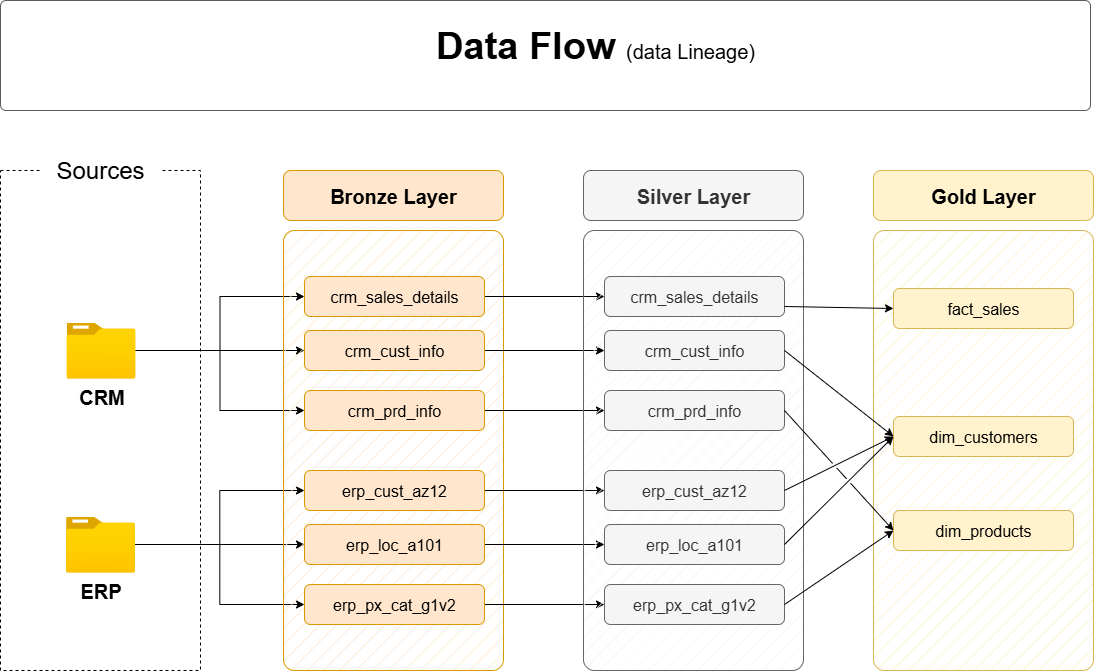

The diagram above was exported from draw.io. Its source (the exported page's mxGraphModel, read from the mxfile embedded in the PNG):
<mxGraphModel dx="786" dy="445" grid="1" gridSize="10" guides="1" tooltips="1" connect="1" arrows="1" fold="1" page="1" pageScale="1" pageWidth="1920" pageHeight="1200" math="0" shadow="0">
  <root>
    <mxCell id="PmAsDYt7ePFWswJWPdAt-0" />
    <mxCell id="PmAsDYt7ePFWswJWPdAt-1" parent="PmAsDYt7ePFWswJWPdAt-0" />
    <mxCell id="n8bJTZ1ovyGtcUzWuUE2-2" value="" style="rounded=0;whiteSpace=wrap;html=1;fillColor=none;dashed=1;" parent="PmAsDYt7ePFWswJWPdAt-1" vertex="1">
      <mxGeometry x="390" y="280" width="200" height="500" as="geometry" />
    </mxCell>
    <mxCell id="n8bJTZ1ovyGtcUzWuUE2-3" value="&lt;font style=&quot;font-size: 24px;&quot;&gt;Sources&lt;/font&gt;" style="rounded=1;whiteSpace=wrap;html=1;strokeColor=none;" parent="PmAsDYt7ePFWswJWPdAt-1" vertex="1">
      <mxGeometry x="430" y="260" width="120" height="40" as="geometry" />
    </mxCell>
    <mxCell id="D8R9sGTT4eO_Y8YIvJOX-3" style="edgeStyle=orthogonalEdgeStyle;rounded=0;orthogonalLoop=1;jettySize=auto;html=1;entryX=0;entryY=0.5;entryDx=0;entryDy=0;" parent="PmAsDYt7ePFWswJWPdAt-1" source="4ZKNdrfmacIxx5nxEuMF-0" target="hnOc7kBfibrwKYlpnwC0-0" edge="1">
      <mxGeometry relative="1" as="geometry" />
    </mxCell>
    <mxCell id="D8R9sGTT4eO_Y8YIvJOX-4" style="edgeStyle=orthogonalEdgeStyle;rounded=0;orthogonalLoop=1;jettySize=auto;html=1;entryX=0;entryY=0.5;entryDx=0;entryDy=0;" parent="PmAsDYt7ePFWswJWPdAt-1" source="4ZKNdrfmacIxx5nxEuMF-0" target="5szykNnx05lKGsdo6Biz-0" edge="1">
      <mxGeometry relative="1" as="geometry" />
    </mxCell>
    <mxCell id="D8R9sGTT4eO_Y8YIvJOX-5" style="edgeStyle=orthogonalEdgeStyle;rounded=0;orthogonalLoop=1;jettySize=auto;html=1;entryX=0;entryY=0.5;entryDx=0;entryDy=0;" parent="PmAsDYt7ePFWswJWPdAt-1" source="4ZKNdrfmacIxx5nxEuMF-0" target="hnOc7kBfibrwKYlpnwC0-1" edge="1">
      <mxGeometry relative="1" as="geometry" />
    </mxCell>
    <mxCell id="4ZKNdrfmacIxx5nxEuMF-0" value="&lt;font style=&quot;font-size: 20px;&quot;&gt;&lt;b&gt;CRM&lt;/b&gt;&lt;/font&gt;" style="image;aspect=fixed;html=1;points=[];align=center;fontSize=12;image=img/lib/azure2/general/Folder_Blank.svg;" parent="PmAsDYt7ePFWswJWPdAt-1" vertex="1">
      <mxGeometry x="456" y="432" width="69" height="56.00000000000001" as="geometry" />
    </mxCell>
    <mxCell id="-fXMBUoAsH7tqhl6yJGk-2" style="edgeStyle=orthogonalEdgeStyle;rounded=0;orthogonalLoop=1;jettySize=auto;html=1;entryX=0;entryY=0.5;entryDx=0;entryDy=0;" parent="PmAsDYt7ePFWswJWPdAt-1" source="4ZKNdrfmacIxx5nxEuMF-4" target="D8R9sGTT4eO_Y8YIvJOX-8" edge="1">
      <mxGeometry relative="1" as="geometry" />
    </mxCell>
    <mxCell id="-fXMBUoAsH7tqhl6yJGk-3" style="edgeStyle=orthogonalEdgeStyle;rounded=0;orthogonalLoop=1;jettySize=auto;html=1;entryX=0;entryY=0.5;entryDx=0;entryDy=0;" parent="PmAsDYt7ePFWswJWPdAt-1" source="4ZKNdrfmacIxx5nxEuMF-4" target="D8R9sGTT4eO_Y8YIvJOX-6" edge="1">
      <mxGeometry relative="1" as="geometry" />
    </mxCell>
    <mxCell id="-fXMBUoAsH7tqhl6yJGk-4" style="edgeStyle=orthogonalEdgeStyle;rounded=0;orthogonalLoop=1;jettySize=auto;html=1;" parent="PmAsDYt7ePFWswJWPdAt-1" source="4ZKNdrfmacIxx5nxEuMF-4" target="D8R9sGTT4eO_Y8YIvJOX-7" edge="1">
      <mxGeometry relative="1" as="geometry" />
    </mxCell>
    <mxCell id="4ZKNdrfmacIxx5nxEuMF-4" value="&lt;font style=&quot;font-size: 20px;&quot;&gt;&lt;b&gt;ERP&lt;/b&gt;&lt;/font&gt;" style="image;aspect=fixed;html=1;points=[];align=center;fontSize=12;image=img/lib/azure2/general/Folder_Blank.svg;" parent="PmAsDYt7ePFWswJWPdAt-1" vertex="1">
      <mxGeometry x="455.5" y="626" width="69" height="56.00000000000001" as="geometry" />
    </mxCell>
    <mxCell id="4ZKNdrfmacIxx5nxEuMF-5" value="" style="rounded=1;whiteSpace=wrap;html=1;fillColor=#ffe6cc;strokeColor=#d79b00;fillStyle=hatch;arcSize=5;" parent="PmAsDYt7ePFWswJWPdAt-1" vertex="1">
      <mxGeometry x="673" y="340" width="220" height="440" as="geometry" />
    </mxCell>
    <mxCell id="4ZKNdrfmacIxx5nxEuMF-6" value="Bronze Layer" style="rounded=1;whiteSpace=wrap;html=1;fillColor=#ffe6cc;strokeColor=#d79b00;fontSize=20;fontStyle=1" parent="PmAsDYt7ePFWswJWPdAt-1" vertex="1">
      <mxGeometry x="673" y="280" width="220" height="50" as="geometry" />
    </mxCell>
    <mxCell id="-fXMBUoAsH7tqhl6yJGk-13" style="edgeStyle=orthogonalEdgeStyle;rounded=0;orthogonalLoop=1;jettySize=auto;html=1;entryX=0;entryY=0.5;entryDx=0;entryDy=0;" parent="PmAsDYt7ePFWswJWPdAt-1" source="5szykNnx05lKGsdo6Biz-0" target="-fXMBUoAsH7tqhl6yJGk-7" edge="1">
      <mxGeometry relative="1" as="geometry" />
    </mxCell>
    <mxCell id="5szykNnx05lKGsdo6Biz-0" value="crm_sales_details" style="rounded=1;whiteSpace=wrap;html=1;fillColor=#ffe6cc;strokeColor=#d79b00;fontSize=16;fontStyle=0" parent="PmAsDYt7ePFWswJWPdAt-1" vertex="1">
      <mxGeometry x="694" y="386" width="180" height="40" as="geometry" />
    </mxCell>
    <mxCell id="-fXMBUoAsH7tqhl6yJGk-14" style="edgeStyle=orthogonalEdgeStyle;rounded=0;orthogonalLoop=1;jettySize=auto;html=1;" parent="PmAsDYt7ePFWswJWPdAt-1" source="hnOc7kBfibrwKYlpnwC0-0" target="-fXMBUoAsH7tqhl6yJGk-8" edge="1">
      <mxGeometry relative="1" as="geometry" />
    </mxCell>
    <mxCell id="hnOc7kBfibrwKYlpnwC0-0" value="crm_cust_info" style="rounded=1;whiteSpace=wrap;html=1;fillColor=#ffe6cc;strokeColor=#d79b00;fontSize=16;fontStyle=0" parent="PmAsDYt7ePFWswJWPdAt-1" vertex="1">
      <mxGeometry x="694" y="440" width="180" height="40" as="geometry" />
    </mxCell>
    <mxCell id="-fXMBUoAsH7tqhl6yJGk-15" style="edgeStyle=orthogonalEdgeStyle;rounded=0;orthogonalLoop=1;jettySize=auto;html=1;entryX=0;entryY=0.5;entryDx=0;entryDy=0;" parent="PmAsDYt7ePFWswJWPdAt-1" source="hnOc7kBfibrwKYlpnwC0-1" target="-fXMBUoAsH7tqhl6yJGk-9" edge="1">
      <mxGeometry relative="1" as="geometry" />
    </mxCell>
    <mxCell id="hnOc7kBfibrwKYlpnwC0-1" value="crm_prd_info" style="rounded=1;whiteSpace=wrap;html=1;fillColor=#ffe6cc;strokeColor=#d79b00;fontSize=16;fontStyle=0" parent="PmAsDYt7ePFWswJWPdAt-1" vertex="1">
      <mxGeometry x="694" y="500" width="180" height="40" as="geometry" />
    </mxCell>
    <mxCell id="-fXMBUoAsH7tqhl6yJGk-16" style="edgeStyle=orthogonalEdgeStyle;rounded=0;orthogonalLoop=1;jettySize=auto;html=1;entryX=0;entryY=0.5;entryDx=0;entryDy=0;" parent="PmAsDYt7ePFWswJWPdAt-1" source="D8R9sGTT4eO_Y8YIvJOX-6" target="-fXMBUoAsH7tqhl6yJGk-10" edge="1">
      <mxGeometry relative="1" as="geometry" />
    </mxCell>
    <mxCell id="D8R9sGTT4eO_Y8YIvJOX-6" value="erp_cust_az12" style="rounded=1;whiteSpace=wrap;html=1;fillColor=#ffe6cc;strokeColor=#d79b00;fontSize=16;fontStyle=0" parent="PmAsDYt7ePFWswJWPdAt-1" vertex="1">
      <mxGeometry x="694" y="580" width="180" height="40" as="geometry" />
    </mxCell>
    <mxCell id="-fXMBUoAsH7tqhl6yJGk-17" style="edgeStyle=orthogonalEdgeStyle;rounded=0;orthogonalLoop=1;jettySize=auto;html=1;entryX=0;entryY=0.5;entryDx=0;entryDy=0;" parent="PmAsDYt7ePFWswJWPdAt-1" source="D8R9sGTT4eO_Y8YIvJOX-7" target="-fXMBUoAsH7tqhl6yJGk-11" edge="1">
      <mxGeometry relative="1" as="geometry" />
    </mxCell>
    <mxCell id="D8R9sGTT4eO_Y8YIvJOX-7" value="erp_loc_a101" style="rounded=1;whiteSpace=wrap;html=1;fillColor=#ffe6cc;strokeColor=#d79b00;fontSize=16;fontStyle=0" parent="PmAsDYt7ePFWswJWPdAt-1" vertex="1">
      <mxGeometry x="694" y="634" width="180" height="40" as="geometry" />
    </mxCell>
    <mxCell id="-fXMBUoAsH7tqhl6yJGk-18" style="edgeStyle=orthogonalEdgeStyle;rounded=0;orthogonalLoop=1;jettySize=auto;html=1;entryX=0;entryY=0.5;entryDx=0;entryDy=0;" parent="PmAsDYt7ePFWswJWPdAt-1" source="D8R9sGTT4eO_Y8YIvJOX-8" target="-fXMBUoAsH7tqhl6yJGk-12" edge="1">
      <mxGeometry relative="1" as="geometry" />
    </mxCell>
    <mxCell id="D8R9sGTT4eO_Y8YIvJOX-8" value="erp_px_cat_g1v2" style="rounded=1;whiteSpace=wrap;html=1;fillColor=#ffe6cc;strokeColor=#d79b00;fontSize=16;fontStyle=0" parent="PmAsDYt7ePFWswJWPdAt-1" vertex="1">
      <mxGeometry x="694" y="694" width="180" height="40" as="geometry" />
    </mxCell>
    <mxCell id="-fXMBUoAsH7tqhl6yJGk-5" value="" style="rounded=1;whiteSpace=wrap;html=1;fillColor=#f5f5f5;strokeColor=#666666;fillStyle=hatch;arcSize=5;fontColor=#333333;" parent="PmAsDYt7ePFWswJWPdAt-1" vertex="1">
      <mxGeometry x="973" y="340" width="220" height="440" as="geometry" />
    </mxCell>
    <mxCell id="-fXMBUoAsH7tqhl6yJGk-6" value="Silver Layer" style="rounded=1;whiteSpace=wrap;html=1;fillColor=#f5f5f5;strokeColor=#666666;fontSize=20;fontStyle=1;fontColor=#333333;" parent="PmAsDYt7ePFWswJWPdAt-1" vertex="1">
      <mxGeometry x="973" y="280" width="220" height="50" as="geometry" />
    </mxCell>
    <mxCell id="-fXMBUoAsH7tqhl6yJGk-7" value="crm_sales_details" style="rounded=1;whiteSpace=wrap;html=1;fillColor=#f5f5f5;strokeColor=#666666;fontSize=16;fontStyle=0;fontColor=#333333;" parent="PmAsDYt7ePFWswJWPdAt-1" vertex="1">
      <mxGeometry x="994" y="386" width="180" height="40" as="geometry" />
    </mxCell>
    <mxCell id="-fXMBUoAsH7tqhl6yJGk-8" value="crm_cust_info" style="rounded=1;whiteSpace=wrap;html=1;fillColor=#f5f5f5;strokeColor=#666666;fontSize=16;fontStyle=0;fontColor=#333333;" parent="PmAsDYt7ePFWswJWPdAt-1" vertex="1">
      <mxGeometry x="994" y="440" width="180" height="40" as="geometry" />
    </mxCell>
    <mxCell id="-fXMBUoAsH7tqhl6yJGk-9" value="crm_prd_info" style="rounded=1;whiteSpace=wrap;html=1;fillColor=#f5f5f5;strokeColor=#666666;fontSize=16;fontStyle=0;fontColor=#333333;" parent="PmAsDYt7ePFWswJWPdAt-1" vertex="1">
      <mxGeometry x="994" y="500" width="180" height="40" as="geometry" />
    </mxCell>
    <mxCell id="-fXMBUoAsH7tqhl6yJGk-10" value="erp_cust_az12" style="rounded=1;whiteSpace=wrap;html=1;fillColor=#f5f5f5;strokeColor=#666666;fontSize=16;fontStyle=0;fontColor=#333333;" parent="PmAsDYt7ePFWswJWPdAt-1" vertex="1">
      <mxGeometry x="994" y="580" width="180" height="40" as="geometry" />
    </mxCell>
    <mxCell id="-fXMBUoAsH7tqhl6yJGk-11" value="erp_loc_a101" style="rounded=1;whiteSpace=wrap;html=1;fillColor=#f5f5f5;strokeColor=#666666;fontSize=16;fontStyle=0;fontColor=#333333;" parent="PmAsDYt7ePFWswJWPdAt-1" vertex="1">
      <mxGeometry x="994" y="634" width="180" height="40" as="geometry" />
    </mxCell>
    <mxCell id="-fXMBUoAsH7tqhl6yJGk-12" value="erp_px_cat_g1v2" style="rounded=1;whiteSpace=wrap;html=1;fillColor=#f5f5f5;strokeColor=#666666;fontSize=16;fontStyle=0;fontColor=#333333;" parent="PmAsDYt7ePFWswJWPdAt-1" vertex="1">
      <mxGeometry x="994" y="694" width="180" height="40" as="geometry" />
    </mxCell>
    <mxCell id="-fXMBUoAsH7tqhl6yJGk-19" value="" style="rounded=1;whiteSpace=wrap;html=1;fillColor=#fff2cc;strokeColor=#d6b656;fillStyle=hatch;arcSize=5;" parent="PmAsDYt7ePFWswJWPdAt-1" vertex="1">
      <mxGeometry x="1263" y="340" width="220" height="440" as="geometry" />
    </mxCell>
    <mxCell id="-fXMBUoAsH7tqhl6yJGk-20" value="Gold Layer" style="rounded=1;whiteSpace=wrap;html=1;fillColor=#fff2cc;strokeColor=#d6b656;fontSize=20;fontStyle=1;" parent="PmAsDYt7ePFWswJWPdAt-1" vertex="1">
      <mxGeometry x="1263" y="280" width="220" height="50" as="geometry" />
    </mxCell>
    <mxCell id="-fXMBUoAsH7tqhl6yJGk-21" value="fact_sales" style="rounded=1;whiteSpace=wrap;html=1;fillColor=#fff2cc;strokeColor=#d6b656;fontSize=16;fontStyle=0;" parent="PmAsDYt7ePFWswJWPdAt-1" vertex="1">
      <mxGeometry x="1283" y="398" width="180" height="40" as="geometry" />
    </mxCell>
    <mxCell id="-fXMBUoAsH7tqhl6yJGk-22" value="dim_customers" style="rounded=1;whiteSpace=wrap;html=1;fillColor=#fff2cc;strokeColor=#d6b656;fontSize=16;fontStyle=0;" parent="PmAsDYt7ePFWswJWPdAt-1" vertex="1">
      <mxGeometry x="1283" y="526" width="180" height="40" as="geometry" />
    </mxCell>
    <mxCell id="-fXMBUoAsH7tqhl6yJGk-23" value="dim_products" style="rounded=1;whiteSpace=wrap;html=1;fillColor=#fff2cc;strokeColor=#d6b656;fontSize=16;fontStyle=0;" parent="PmAsDYt7ePFWswJWPdAt-1" vertex="1">
      <mxGeometry x="1283" y="620" width="180" height="40" as="geometry" />
    </mxCell>
    <mxCell id="rLLwbepbl8jkTRF7aM6J-0" value="" style="endArrow=classic;html=1;rounded=0;exitX=1;exitY=0.75;exitDx=0;exitDy=0;entryX=0;entryY=0.5;entryDx=0;entryDy=0;" parent="PmAsDYt7ePFWswJWPdAt-1" source="-fXMBUoAsH7tqhl6yJGk-7" target="-fXMBUoAsH7tqhl6yJGk-21" edge="1">
      <mxGeometry width="50" height="50" relative="1" as="geometry">
        <mxPoint x="1203" y="510" as="sourcePoint" />
        <mxPoint x="1253" y="460" as="targetPoint" />
      </mxGeometry>
    </mxCell>
    <mxCell id="rLLwbepbl8jkTRF7aM6J-2" value="" style="endArrow=classic;html=1;rounded=0;exitX=1;exitY=0.5;exitDx=0;exitDy=0;entryX=0;entryY=0.5;entryDx=0;entryDy=0;jumpStyle=gap;" parent="PmAsDYt7ePFWswJWPdAt-1" source="-fXMBUoAsH7tqhl6yJGk-8" target="-fXMBUoAsH7tqhl6yJGk-22" edge="1">
      <mxGeometry width="50" height="50" relative="1" as="geometry">
        <mxPoint x="1184" y="426" as="sourcePoint" />
        <mxPoint x="1303" y="430" as="targetPoint" />
      </mxGeometry>
    </mxCell>
    <mxCell id="rLLwbepbl8jkTRF7aM6J-3" value="" style="endArrow=classic;html=1;rounded=0;exitX=1;exitY=0.5;exitDx=0;exitDy=0;entryX=0;entryY=0.5;entryDx=0;entryDy=0;jumpStyle=gap;" parent="PmAsDYt7ePFWswJWPdAt-1" source="-fXMBUoAsH7tqhl6yJGk-10" target="-fXMBUoAsH7tqhl6yJGk-22" edge="1">
      <mxGeometry width="50" height="50" relative="1" as="geometry">
        <mxPoint x="1184" y="470" as="sourcePoint" />
        <mxPoint x="1293" y="556" as="targetPoint" />
      </mxGeometry>
    </mxCell>
    <mxCell id="rLLwbepbl8jkTRF7aM6J-4" value="" style="endArrow=classic;html=1;rounded=0;exitX=1;exitY=0.5;exitDx=0;exitDy=0;entryX=0;entryY=0.5;entryDx=0;entryDy=0;jumpStyle=gap;" parent="PmAsDYt7ePFWswJWPdAt-1" source="-fXMBUoAsH7tqhl6yJGk-11" target="-fXMBUoAsH7tqhl6yJGk-22" edge="1">
      <mxGeometry width="50" height="50" relative="1" as="geometry">
        <mxPoint x="1184" y="610" as="sourcePoint" />
        <mxPoint x="1293" y="556" as="targetPoint" />
      </mxGeometry>
    </mxCell>
    <mxCell id="_nexJ7K3K1sAFrfDnuwc-0" value="" style="endArrow=classic;html=1;rounded=0;exitX=1;exitY=0.5;exitDx=0;exitDy=0;entryX=0;entryY=0.5;entryDx=0;entryDy=0;jumpStyle=gap;" parent="PmAsDYt7ePFWswJWPdAt-1" source="-fXMBUoAsH7tqhl6yJGk-9" target="-fXMBUoAsH7tqhl6yJGk-23" edge="1">
      <mxGeometry width="50" height="50" relative="1" as="geometry">
        <mxPoint x="1184" y="470" as="sourcePoint" />
        <mxPoint x="1293" y="556" as="targetPoint" />
      </mxGeometry>
    </mxCell>
    <mxCell id="_nexJ7K3K1sAFrfDnuwc-1" value="" style="endArrow=classic;html=1;rounded=0;exitX=1;exitY=0.5;exitDx=0;exitDy=0;entryX=0;entryY=0.5;entryDx=0;entryDy=0;jumpStyle=gap;" parent="PmAsDYt7ePFWswJWPdAt-1" source="-fXMBUoAsH7tqhl6yJGk-12" target="-fXMBUoAsH7tqhl6yJGk-23" edge="1">
      <mxGeometry width="50" height="50" relative="1" as="geometry">
        <mxPoint x="1184" y="530" as="sourcePoint" />
        <mxPoint x="1293" y="650" as="targetPoint" />
      </mxGeometry>
    </mxCell>
    <mxCell id="chLgLkIjhnXz8mJWDFhk-0" value="" style="rounded=1;whiteSpace=wrap;html=1;fillColor=#FFFFFF;strokeColor=#5C5C5C;strokeWidth=1;arcSize=5;" parent="PmAsDYt7ePFWswJWPdAt-1" vertex="1">
      <mxGeometry x="390" y="110" width="1090" height="110" as="geometry" />
    </mxCell>
    <mxCell id="chLgLkIjhnXz8mJWDFhk-1" value="&lt;b style=&quot;border-color: var(--border-color); font-size: 38px; text-align: left;&quot;&gt;Data Flow&amp;nbsp;&lt;/b&gt;&lt;font style=&quot;border-color: var(--border-color); text-align: left; font-size: 20px;&quot;&gt;(data Lineage)&lt;/font&gt;" style="text;html=1;strokeColor=none;fillColor=none;align=center;verticalAlign=middle;whiteSpace=wrap;rounded=0;" parent="PmAsDYt7ePFWswJWPdAt-1" vertex="1">
      <mxGeometry x="700" y="130" width="570" height="50" as="geometry" />
    </mxCell>
  </root>
</mxGraphModel>